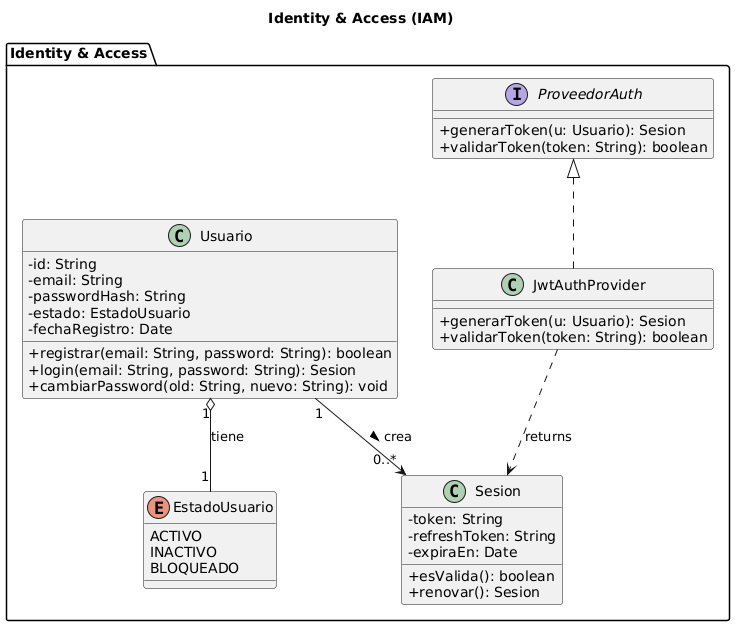

The diagram above was rendered by PlantUML. Its source (embedded in the PNG):
@startuml
title Identity & Access (IAM)

skinparam classAttributeIconSize 0

package "Identity & Access" {
  class Usuario {
    -id: String
    -email: String
    -passwordHash: String
    -estado: EstadoUsuario
    -fechaRegistro: Date
    +registrar(email: String, password: String): boolean
    +login(email: String, password: String): Sesion
    +cambiarPassword(old: String, nuevo: String): void
  }

  enum EstadoUsuario {
    ACTIVO
    INACTIVO
    BLOQUEADO
  }

  class Sesion {
    -token: String
    -refreshToken: String
    -expiraEn: Date
    +esValida(): boolean
    +renovar(): Sesion
  }

  interface ProveedorAuth {
    +generarToken(u: Usuario): Sesion
    +validarToken(token: String): boolean
  }

  class JwtAuthProvider implements ProveedorAuth {
    +generarToken(u: Usuario): Sesion
    +validarToken(token: String): boolean
  }

  Usuario "1" --> "0..*" Sesion : crea >
  JwtAuthProvider ..> Sesion : «returns»
  Usuario "1" o-- "1" EstadoUsuario : tiene
}
@enduml